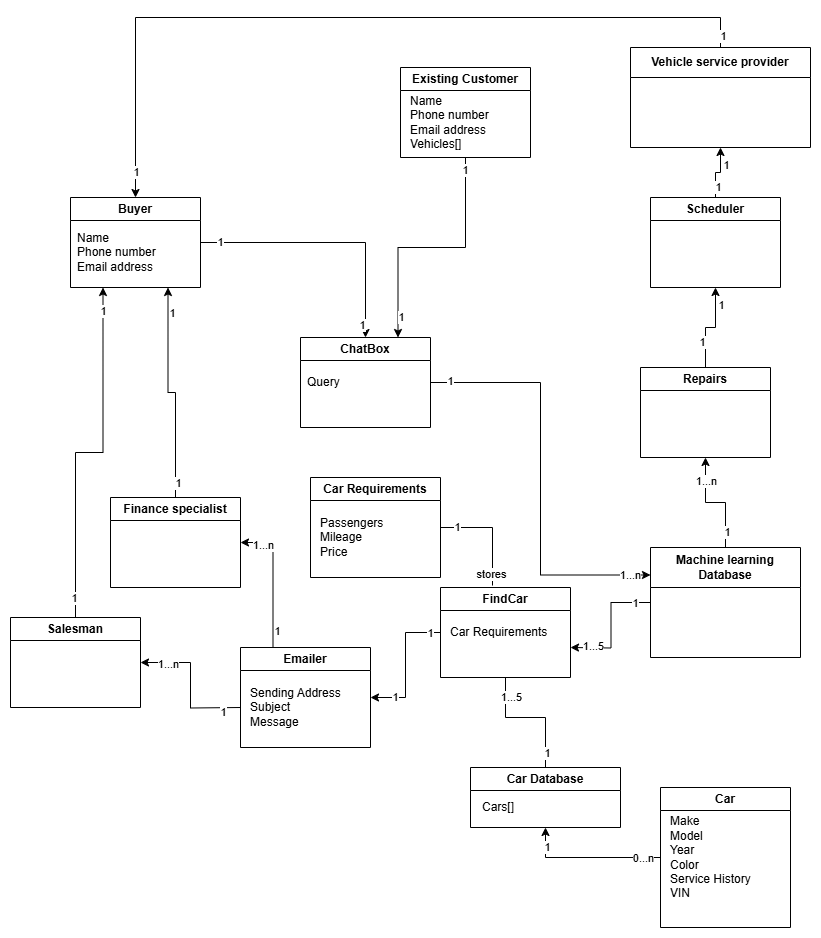

The diagram above was exported from draw.io. Its source (the exported page's mxGraphModel, read from the mxfile embedded in the PNG):
<mxGraphModel dx="1612" dy="735" grid="1" gridSize="10" guides="1" tooltips="1" connect="1" arrows="1" fold="1" page="1" pageScale="1" pageWidth="850" pageHeight="1100" math="0" shadow="0">
  <root>
    <mxCell id="0" />
    <mxCell id="1" parent="0" />
    <mxCell id="1T40HJyrxD-La0k7iPO--1" value="Buyer" style="swimlane;whiteSpace=wrap;html=1;" vertex="1" parent="1">
      <mxGeometry x="80" y="260" width="130" height="90" as="geometry" />
    </mxCell>
    <mxCell id="1T40HJyrxD-La0k7iPO--12" value="Name&lt;div&gt;Phone number&lt;/div&gt;&lt;div&gt;Email address&lt;/div&gt;" style="text;html=1;align=left;verticalAlign=middle;whiteSpace=wrap;rounded=0;movable=1;resizable=1;rotatable=1;deletable=1;editable=1;locked=0;connectable=1;" vertex="1" parent="1T40HJyrxD-La0k7iPO--1">
      <mxGeometry x="5" y="30" width="115" height="50" as="geometry" />
    </mxCell>
    <mxCell id="1T40HJyrxD-La0k7iPO--51" style="edgeStyle=orthogonalEdgeStyle;rounded=0;orthogonalLoop=1;jettySize=auto;html=1;entryX=0.75;entryY=1;entryDx=0;entryDy=0;" edge="1" parent="1" source="1T40HJyrxD-La0k7iPO--3" target="1T40HJyrxD-La0k7iPO--1">
      <mxGeometry relative="1" as="geometry" />
    </mxCell>
    <mxCell id="1T40HJyrxD-La0k7iPO--59" value="1" style="edgeLabel;html=1;align=center;verticalAlign=middle;resizable=0;points=[];" vertex="1" connectable="0" parent="1T40HJyrxD-La0k7iPO--51">
      <mxGeometry x="-0.8621" y="-2" relative="1" as="geometry">
        <mxPoint as="offset" />
      </mxGeometry>
    </mxCell>
    <mxCell id="1T40HJyrxD-La0k7iPO--81" value="1" style="edgeLabel;html=1;align=center;verticalAlign=middle;resizable=0;points=[];" vertex="1" connectable="0" parent="1T40HJyrxD-La0k7iPO--51">
      <mxGeometry x="0.7701" y="-3" relative="1" as="geometry">
        <mxPoint x="1" as="offset" />
      </mxGeometry>
    </mxCell>
    <mxCell id="1T40HJyrxD-La0k7iPO--3" value="Finance specialist" style="swimlane;whiteSpace=wrap;html=1;" vertex="1" parent="1">
      <mxGeometry x="120" y="560" width="130" height="90" as="geometry" />
    </mxCell>
    <mxCell id="1T40HJyrxD-La0k7iPO--54" style="edgeStyle=orthogonalEdgeStyle;rounded=0;orthogonalLoop=1;jettySize=auto;html=1;entryX=0.75;entryY=0;entryDx=0;entryDy=0;" edge="1" parent="1" source="1T40HJyrxD-La0k7iPO--4" target="1T40HJyrxD-La0k7iPO--23">
      <mxGeometry relative="1" as="geometry" />
    </mxCell>
    <mxCell id="1T40HJyrxD-La0k7iPO--62" value="1" style="edgeLabel;html=1;align=center;verticalAlign=middle;resizable=0;points=[];" vertex="1" connectable="0" parent="1T40HJyrxD-La0k7iPO--54">
      <mxGeometry x="0.8303" y="3" relative="1" as="geometry">
        <mxPoint y="1" as="offset" />
      </mxGeometry>
    </mxCell>
    <mxCell id="1T40HJyrxD-La0k7iPO--63" value="1" style="edgeLabel;html=1;align=center;verticalAlign=middle;resizable=0;points=[];" vertex="1" connectable="0" parent="1T40HJyrxD-La0k7iPO--54">
      <mxGeometry x="-0.903" y="-1" relative="1" as="geometry">
        <mxPoint as="offset" />
      </mxGeometry>
    </mxCell>
    <mxCell id="1T40HJyrxD-La0k7iPO--4" value="Existing Customer" style="swimlane;whiteSpace=wrap;html=1;" vertex="1" parent="1">
      <mxGeometry x="410" y="130" width="130" height="90" as="geometry" />
    </mxCell>
    <mxCell id="1T40HJyrxD-La0k7iPO--13" value="Name&lt;div&gt;Phone number&lt;/div&gt;&lt;div&gt;Email address&lt;/div&gt;&lt;div&gt;Vehicles[]&lt;/div&gt;" style="text;html=1;align=left;verticalAlign=middle;whiteSpace=wrap;rounded=0;movable=1;resizable=1;rotatable=1;deletable=1;editable=1;locked=0;connectable=1;" vertex="1" parent="1T40HJyrxD-La0k7iPO--4">
      <mxGeometry x="7.5" y="30" width="115" height="50" as="geometry" />
    </mxCell>
    <mxCell id="1T40HJyrxD-La0k7iPO--38" style="edgeStyle=orthogonalEdgeStyle;rounded=0;orthogonalLoop=1;jettySize=auto;html=1;entryX=0.5;entryY=1;entryDx=0;entryDy=0;" edge="1" parent="1" source="1T40HJyrxD-La0k7iPO--5" target="1T40HJyrxD-La0k7iPO--8">
      <mxGeometry relative="1" as="geometry" />
    </mxCell>
    <mxCell id="1T40HJyrxD-La0k7iPO--69" value="1" style="edgeLabel;html=1;align=center;verticalAlign=middle;resizable=0;points=[];" vertex="1" connectable="0" parent="1T40HJyrxD-La0k7iPO--38">
      <mxGeometry x="0.7379" y="-1" relative="1" as="geometry">
        <mxPoint as="offset" />
      </mxGeometry>
    </mxCell>
    <mxCell id="1T40HJyrxD-La0k7iPO--70" value="0...n" style="edgeLabel;html=1;align=center;verticalAlign=middle;resizable=0;points=[];" vertex="1" connectable="0" parent="1T40HJyrxD-La0k7iPO--38">
      <mxGeometry x="-0.7517" relative="1" as="geometry">
        <mxPoint as="offset" />
      </mxGeometry>
    </mxCell>
    <mxCell id="1T40HJyrxD-La0k7iPO--5" value="Car" style="swimlane;whiteSpace=wrap;html=1;" vertex="1" parent="1">
      <mxGeometry x="670" y="850" width="130" height="140" as="geometry" />
    </mxCell>
    <mxCell id="1T40HJyrxD-La0k7iPO--14" value="Make&lt;div&gt;Model&lt;/div&gt;&lt;div&gt;Year&lt;/div&gt;&lt;div&gt;Color&lt;/div&gt;&lt;div&gt;Service History&lt;/div&gt;&lt;div&gt;VIN&lt;/div&gt;" style="text;html=1;align=left;verticalAlign=middle;whiteSpace=wrap;rounded=0;movable=1;resizable=1;rotatable=1;deletable=1;editable=1;locked=0;connectable=1;" vertex="1" parent="1T40HJyrxD-La0k7iPO--5">
      <mxGeometry x="7.5" y="30" width="115" height="80" as="geometry" />
    </mxCell>
    <mxCell id="1T40HJyrxD-La0k7iPO--53" style="edgeStyle=orthogonalEdgeStyle;rounded=0;orthogonalLoop=1;jettySize=auto;html=1;entryX=1;entryY=0.5;entryDx=0;entryDy=0;exitX=0.25;exitY=0;exitDx=0;exitDy=0;" edge="1" parent="1" source="1T40HJyrxD-La0k7iPO--6" target="1T40HJyrxD-La0k7iPO--3">
      <mxGeometry relative="1" as="geometry" />
    </mxCell>
    <mxCell id="1T40HJyrxD-La0k7iPO--83" value="1...n" style="edgeLabel;html=1;align=center;verticalAlign=middle;resizable=0;points=[];" vertex="1" connectable="0" parent="1T40HJyrxD-La0k7iPO--53">
      <mxGeometry x="0.68" y="2" relative="1" as="geometry">
        <mxPoint x="1" as="offset" />
      </mxGeometry>
    </mxCell>
    <mxCell id="1T40HJyrxD-La0k7iPO--84" value="1" style="edgeLabel;html=1;align=center;verticalAlign=middle;resizable=0;points=[];" vertex="1" connectable="0" parent="1T40HJyrxD-La0k7iPO--53">
      <mxGeometry x="-0.7527" y="-3" relative="1" as="geometry">
        <mxPoint x="1" as="offset" />
      </mxGeometry>
    </mxCell>
    <mxCell id="1T40HJyrxD-La0k7iPO--6" value="Emailer" style="swimlane;whiteSpace=wrap;html=1;" vertex="1" parent="1">
      <mxGeometry x="250" y="710" width="130" height="100" as="geometry" />
    </mxCell>
    <mxCell id="1T40HJyrxD-La0k7iPO--18" value="Sending Address&lt;div&gt;Subject&lt;/div&gt;&lt;div&gt;Message&lt;/div&gt;" style="text;html=1;align=left;verticalAlign=middle;whiteSpace=wrap;rounded=0;movable=1;resizable=1;rotatable=1;deletable=1;editable=1;locked=0;connectable=1;" vertex="1" parent="1T40HJyrxD-La0k7iPO--6">
      <mxGeometry x="7.5" y="20" width="115" height="80" as="geometry" />
    </mxCell>
    <mxCell id="1T40HJyrxD-La0k7iPO--56" style="edgeStyle=orthogonalEdgeStyle;rounded=0;orthogonalLoop=1;jettySize=auto;html=1;entryX=0.5;entryY=1;entryDx=0;entryDy=0;" edge="1" parent="1" source="1T40HJyrxD-La0k7iPO--7" target="1T40HJyrxD-La0k7iPO--27">
      <mxGeometry relative="1" as="geometry" />
    </mxCell>
    <mxCell id="1T40HJyrxD-La0k7iPO--77" value="1" style="edgeLabel;html=1;align=center;verticalAlign=middle;resizable=0;points=[];" vertex="1" connectable="0" parent="1T40HJyrxD-La0k7iPO--56">
      <mxGeometry x="-0.6" y="-2" relative="1" as="geometry">
        <mxPoint as="offset" />
      </mxGeometry>
    </mxCell>
    <mxCell id="1T40HJyrxD-La0k7iPO--78" value="1" style="edgeLabel;html=1;align=center;verticalAlign=middle;resizable=0;points=[];" vertex="1" connectable="0" parent="1T40HJyrxD-La0k7iPO--56">
      <mxGeometry x="0.3818" y="-5" relative="1" as="geometry">
        <mxPoint as="offset" />
      </mxGeometry>
    </mxCell>
    <mxCell id="1T40HJyrxD-La0k7iPO--7" value="Scheduler&lt;span style=&quot;color: rgba(0, 0, 0, 0); font-family: monospace; font-size: 0px; font-weight: 400; text-align: start; text-wrap: nowrap;&quot;&gt;%3CmxGraphModel%3E%3Croot%3E%3CmxCell%20id%3D%220%22%2F%3E%3CmxCell%20id%3D%221%22%20parent%3D%220%22%2F%3E%3CmxCell%20id%3D%222%22%20value%3D%22Buyer%22%20style%3D%22swimlane%3BwhiteSpace%3Dwrap%3Bhtml%3D1%3B%22%20vertex%3D%221%22%20parent%3D%221%22%3E%3CmxGeometry%20x%3D%22320%22%20y%3D%22280%22%20width%3D%22130%22%20height%3D%2290%22%20as%3D%22geometry%22%2F%3E%3C%2FmxCell%3E%3C%2Froot%3E%3C%2FmxGraphModel%3E&lt;/span&gt;" style="swimlane;whiteSpace=wrap;html=1;" vertex="1" parent="1">
      <mxGeometry x="660" y="260" width="130" height="90" as="geometry" />
    </mxCell>
    <mxCell id="1T40HJyrxD-La0k7iPO--8" value="Car Database" style="swimlane;whiteSpace=wrap;html=1;" vertex="1" parent="1">
      <mxGeometry x="480" y="830" width="150" height="60" as="geometry" />
    </mxCell>
    <mxCell id="1T40HJyrxD-La0k7iPO--17" value="Cars[]" style="text;html=1;align=left;verticalAlign=middle;whiteSpace=wrap;rounded=0;movable=1;resizable=1;rotatable=1;deletable=1;editable=1;locked=0;connectable=1;" vertex="1" parent="1T40HJyrxD-La0k7iPO--8">
      <mxGeometry x="10" y="30" width="115" height="20" as="geometry" />
    </mxCell>
    <mxCell id="1T40HJyrxD-La0k7iPO--9" value="Car Requirements" style="swimlane;whiteSpace=wrap;html=1;" vertex="1" parent="1">
      <mxGeometry x="320" y="540" width="130" height="100" as="geometry" />
    </mxCell>
    <mxCell id="1T40HJyrxD-La0k7iPO--20" value="Passengers&lt;div&gt;Mileage&lt;/div&gt;&lt;div&gt;Price&lt;/div&gt;" style="text;html=1;align=left;verticalAlign=middle;whiteSpace=wrap;rounded=0;movable=1;resizable=1;rotatable=1;deletable=1;editable=1;locked=0;connectable=1;" vertex="1" parent="1T40HJyrxD-La0k7iPO--9">
      <mxGeometry x="7.5" y="30" width="115" height="60" as="geometry" />
    </mxCell>
    <mxCell id="1T40HJyrxD-La0k7iPO--48" style="edgeStyle=orthogonalEdgeStyle;rounded=0;orthogonalLoop=1;jettySize=auto;html=1;" edge="1" parent="1" source="1T40HJyrxD-La0k7iPO--11">
      <mxGeometry relative="1" as="geometry">
        <mxPoint x="580" y="710" as="targetPoint" />
      </mxGeometry>
    </mxCell>
    <mxCell id="1T40HJyrxD-La0k7iPO--89" value="1" style="edgeLabel;html=1;align=center;verticalAlign=middle;resizable=0;points=[];" vertex="1" connectable="0" parent="1T40HJyrxD-La0k7iPO--48">
      <mxGeometry x="-0.745" relative="1" as="geometry">
        <mxPoint as="offset" />
      </mxGeometry>
    </mxCell>
    <mxCell id="1T40HJyrxD-La0k7iPO--90" value="1...5" style="edgeLabel;html=1;align=center;verticalAlign=middle;resizable=0;points=[];" vertex="1" connectable="0" parent="1T40HJyrxD-La0k7iPO--48">
      <mxGeometry x="0.6339" y="-2" relative="1" as="geometry">
        <mxPoint as="offset" />
      </mxGeometry>
    </mxCell>
    <mxCell id="1T40HJyrxD-La0k7iPO--55" style="edgeStyle=orthogonalEdgeStyle;rounded=0;orthogonalLoop=1;jettySize=auto;html=1;entryX=0.5;entryY=1;entryDx=0;entryDy=0;" edge="1" parent="1" source="1T40HJyrxD-La0k7iPO--11" target="1T40HJyrxD-La0k7iPO--39">
      <mxGeometry relative="1" as="geometry" />
    </mxCell>
    <mxCell id="1T40HJyrxD-La0k7iPO--73" value="1" style="edgeLabel;html=1;align=center;verticalAlign=middle;resizable=0;points=[];" vertex="1" connectable="0" parent="1T40HJyrxD-La0k7iPO--55">
      <mxGeometry x="-0.7091" y="-1" relative="1" as="geometry">
        <mxPoint as="offset" />
      </mxGeometry>
    </mxCell>
    <mxCell id="1T40HJyrxD-La0k7iPO--74" value="1...n" style="edgeLabel;html=1;align=center;verticalAlign=middle;resizable=0;points=[];" vertex="1" connectable="0" parent="1T40HJyrxD-La0k7iPO--55">
      <mxGeometry x="0.5818" relative="1" as="geometry">
        <mxPoint as="offset" />
      </mxGeometry>
    </mxCell>
    <mxCell id="1T40HJyrxD-La0k7iPO--11" value="Machine learning Database" style="swimlane;whiteSpace=wrap;html=1;startSize=40;" vertex="1" parent="1">
      <mxGeometry x="660" y="610" width="150" height="110" as="geometry">
        <mxRectangle x="630" y="620" width="190" height="40" as="alternateBounds" />
      </mxGeometry>
    </mxCell>
    <mxCell id="1T40HJyrxD-La0k7iPO--47" style="edgeStyle=orthogonalEdgeStyle;rounded=0;orthogonalLoop=1;jettySize=auto;html=1;entryX=0;entryY=0.25;entryDx=0;entryDy=0;" edge="1" parent="1" source="1T40HJyrxD-La0k7iPO--23" target="1T40HJyrxD-La0k7iPO--11">
      <mxGeometry relative="1" as="geometry" />
    </mxCell>
    <mxCell id="1T40HJyrxD-La0k7iPO--64" value="1" style="edgeLabel;html=1;align=center;verticalAlign=middle;resizable=0;points=[];" vertex="1" connectable="0" parent="1T40HJyrxD-La0k7iPO--47">
      <mxGeometry x="-0.9079" y="2" relative="1" as="geometry">
        <mxPoint as="offset" />
      </mxGeometry>
    </mxCell>
    <mxCell id="1T40HJyrxD-La0k7iPO--72" value="1...n" style="edgeLabel;html=1;align=center;verticalAlign=middle;resizable=0;points=[];" vertex="1" connectable="0" parent="1T40HJyrxD-La0k7iPO--47">
      <mxGeometry x="0.8982" y="1" relative="1" as="geometry">
        <mxPoint y="1" as="offset" />
      </mxGeometry>
    </mxCell>
    <mxCell id="1T40HJyrxD-La0k7iPO--23" value="ChatBox" style="swimlane;whiteSpace=wrap;html=1;" vertex="1" parent="1">
      <mxGeometry x="310" y="400" width="130" height="90" as="geometry" />
    </mxCell>
    <mxCell id="1T40HJyrxD-La0k7iPO--19" value="Query" style="text;html=1;align=left;verticalAlign=middle;whiteSpace=wrap;rounded=0;movable=1;resizable=1;rotatable=1;deletable=1;editable=1;locked=0;connectable=1;" vertex="1" parent="1T40HJyrxD-La0k7iPO--23">
      <mxGeometry x="5" y="30" width="115" height="30" as="geometry" />
    </mxCell>
    <mxCell id="1T40HJyrxD-La0k7iPO--57" style="edgeStyle=orthogonalEdgeStyle;rounded=0;orthogonalLoop=1;jettySize=auto;html=1;entryX=0.5;entryY=0;entryDx=0;entryDy=0;" edge="1" parent="1" source="1T40HJyrxD-La0k7iPO--27" target="1T40HJyrxD-La0k7iPO--1">
      <mxGeometry relative="1" as="geometry">
        <Array as="points">
          <mxPoint x="730" y="80" />
          <mxPoint x="145" y="80" />
        </Array>
      </mxGeometry>
    </mxCell>
    <mxCell id="1T40HJyrxD-La0k7iPO--79" value="1" style="edgeLabel;html=1;align=center;verticalAlign=middle;resizable=0;points=[];" vertex="1" connectable="0" parent="1T40HJyrxD-La0k7iPO--57">
      <mxGeometry x="-0.9698" y="-2" relative="1" as="geometry">
        <mxPoint as="offset" />
      </mxGeometry>
    </mxCell>
    <mxCell id="1T40HJyrxD-La0k7iPO--80" value="1" style="edgeLabel;html=1;align=center;verticalAlign=middle;resizable=0;points=[];" vertex="1" connectable="0" parent="1T40HJyrxD-La0k7iPO--57">
      <mxGeometry x="0.9346" relative="1" as="geometry">
        <mxPoint as="offset" />
      </mxGeometry>
    </mxCell>
    <mxCell id="1T40HJyrxD-La0k7iPO--27" value="Vehicle service provider" style="swimlane;whiteSpace=wrap;html=1;startSize=30;" vertex="1" parent="1">
      <mxGeometry x="640" y="110" width="180" height="100" as="geometry" />
    </mxCell>
    <mxCell id="1T40HJyrxD-La0k7iPO--37" value="" style="endArrow=none;html=1;rounded=0;exitX=1;exitY=0.5;exitDx=0;exitDy=0;entryX=0.4;entryY=-0.022;entryDx=0;entryDy=0;entryPerimeter=0;" edge="1" parent="1" source="1T40HJyrxD-La0k7iPO--9" target="1T40HJyrxD-La0k7iPO--41">
      <mxGeometry width="50" height="50" relative="1" as="geometry">
        <mxPoint x="400" y="560" as="sourcePoint" />
        <mxPoint x="590" y="660" as="targetPoint" />
        <Array as="points">
          <mxPoint x="502" y="590" />
        </Array>
      </mxGeometry>
    </mxCell>
    <mxCell id="1T40HJyrxD-La0k7iPO--65" value="stores" style="edgeLabel;html=1;align=center;verticalAlign=middle;resizable=0;points=[];" vertex="1" connectable="0" parent="1T40HJyrxD-La0k7iPO--37">
      <mxGeometry x="0.7815" y="-2" relative="1" as="geometry">
        <mxPoint as="offset" />
      </mxGeometry>
    </mxCell>
    <mxCell id="1T40HJyrxD-La0k7iPO--66" value="1" style="edgeLabel;html=1;align=center;verticalAlign=middle;resizable=0;points=[];" vertex="1" connectable="0" parent="1T40HJyrxD-La0k7iPO--37">
      <mxGeometry x="-0.7091" y="1" relative="1" as="geometry">
        <mxPoint as="offset" />
      </mxGeometry>
    </mxCell>
    <mxCell id="1T40HJyrxD-La0k7iPO--50" style="edgeStyle=orthogonalEdgeStyle;rounded=0;orthogonalLoop=1;jettySize=auto;html=1;entryX=0.25;entryY=1;entryDx=0;entryDy=0;" edge="1" parent="1" source="1T40HJyrxD-La0k7iPO--2" target="1T40HJyrxD-La0k7iPO--1">
      <mxGeometry relative="1" as="geometry" />
    </mxCell>
    <mxCell id="1T40HJyrxD-La0k7iPO--60" value="1" style="edgeLabel;html=1;align=center;verticalAlign=middle;resizable=0;points=[];" vertex="1" connectable="0" parent="1T40HJyrxD-La0k7iPO--50">
      <mxGeometry x="-0.8881" y="2" relative="1" as="geometry">
        <mxPoint as="offset" />
      </mxGeometry>
    </mxCell>
    <mxCell id="1T40HJyrxD-La0k7iPO--82" value="1" style="edgeLabel;html=1;align=center;verticalAlign=middle;resizable=0;points=[];" vertex="1" connectable="0" parent="1T40HJyrxD-La0k7iPO--50">
      <mxGeometry x="0.8713" y="1" relative="1" as="geometry">
        <mxPoint x="1" as="offset" />
      </mxGeometry>
    </mxCell>
    <mxCell id="1T40HJyrxD-La0k7iPO--2" value="Salesman" style="swimlane;whiteSpace=wrap;html=1;" vertex="1" parent="1">
      <mxGeometry x="20" y="680" width="130" height="90" as="geometry" />
    </mxCell>
    <mxCell id="1T40HJyrxD-La0k7iPO--40" style="edgeStyle=orthogonalEdgeStyle;rounded=0;orthogonalLoop=1;jettySize=auto;html=1;entryX=0.5;entryY=1;entryDx=0;entryDy=0;" edge="1" parent="1" source="1T40HJyrxD-La0k7iPO--39" target="1T40HJyrxD-La0k7iPO--7">
      <mxGeometry relative="1" as="geometry">
        <mxPoint x="715" y="390" as="targetPoint" />
      </mxGeometry>
    </mxCell>
    <mxCell id="1T40HJyrxD-La0k7iPO--75" value="1" style="edgeLabel;html=1;align=center;verticalAlign=middle;resizable=0;points=[];" vertex="1" connectable="0" parent="1T40HJyrxD-La0k7iPO--40">
      <mxGeometry x="-0.4222" y="4" relative="1" as="geometry">
        <mxPoint as="offset" />
      </mxGeometry>
    </mxCell>
    <mxCell id="1T40HJyrxD-La0k7iPO--76" value="1" style="edgeLabel;html=1;align=center;verticalAlign=middle;resizable=0;points=[];" vertex="1" connectable="0" parent="1T40HJyrxD-La0k7iPO--40">
      <mxGeometry x="0.6222" y="-5" relative="1" as="geometry">
        <mxPoint as="offset" />
      </mxGeometry>
    </mxCell>
    <mxCell id="1T40HJyrxD-La0k7iPO--39" value="Repairs" style="swimlane;whiteSpace=wrap;html=1;" vertex="1" parent="1">
      <mxGeometry x="650" y="430" width="130" height="90" as="geometry" />
    </mxCell>
    <mxCell id="1T40HJyrxD-La0k7iPO--49" style="edgeStyle=orthogonalEdgeStyle;rounded=0;orthogonalLoop=1;jettySize=auto;html=1;entryX=1;entryY=0.5;entryDx=0;entryDy=0;" edge="1" parent="1" source="1T40HJyrxD-La0k7iPO--41" target="1T40HJyrxD-La0k7iPO--6">
      <mxGeometry relative="1" as="geometry" />
    </mxCell>
    <mxCell id="1T40HJyrxD-La0k7iPO--87" value="1" style="edgeLabel;html=1;align=center;verticalAlign=middle;resizable=0;points=[];" vertex="1" connectable="0" parent="1T40HJyrxD-La0k7iPO--49">
      <mxGeometry x="-0.837" relative="1" as="geometry">
        <mxPoint as="offset" />
      </mxGeometry>
    </mxCell>
    <mxCell id="1T40HJyrxD-La0k7iPO--88" value="1" style="edgeLabel;html=1;align=center;verticalAlign=middle;resizable=0;points=[];" vertex="1" connectable="0" parent="1T40HJyrxD-La0k7iPO--49">
      <mxGeometry x="0.6444" y="-1" relative="1" as="geometry">
        <mxPoint as="offset" />
      </mxGeometry>
    </mxCell>
    <mxCell id="1T40HJyrxD-La0k7iPO--41" value="FindCar" style="swimlane;whiteSpace=wrap;html=1;" vertex="1" parent="1">
      <mxGeometry x="450" y="650" width="130" height="90" as="geometry" />
    </mxCell>
    <mxCell id="1T40HJyrxD-La0k7iPO--45" value="Car Requirements" style="text;html=1;align=left;verticalAlign=middle;whiteSpace=wrap;rounded=0;movable=1;resizable=1;rotatable=1;deletable=1;editable=1;locked=0;connectable=1;" vertex="1" parent="1T40HJyrxD-La0k7iPO--41">
      <mxGeometry x="7.5" y="30" width="115" height="30" as="geometry" />
    </mxCell>
    <mxCell id="1T40HJyrxD-La0k7iPO--44" value="" style="endArrow=none;html=1;rounded=0;entryX=0.5;entryY=1;entryDx=0;entryDy=0;exitX=0.5;exitY=0;exitDx=0;exitDy=0;" edge="1" parent="1" source="1T40HJyrxD-La0k7iPO--8" target="1T40HJyrxD-La0k7iPO--41">
      <mxGeometry width="50" height="50" relative="1" as="geometry">
        <mxPoint x="540" y="840" as="sourcePoint" />
        <mxPoint x="450" y="610" as="targetPoint" />
        <Array as="points">
          <mxPoint x="555" y="780" />
          <mxPoint x="515" y="780" />
        </Array>
      </mxGeometry>
    </mxCell>
    <mxCell id="1T40HJyrxD-La0k7iPO--67" value="1" style="edgeLabel;html=1;align=center;verticalAlign=middle;resizable=0;points=[];" vertex="1" connectable="0" parent="1T40HJyrxD-La0k7iPO--44">
      <mxGeometry x="-0.7692" y="-1" relative="1" as="geometry">
        <mxPoint as="offset" />
      </mxGeometry>
    </mxCell>
    <mxCell id="1T40HJyrxD-La0k7iPO--68" value="1" style="edgeLabel;html=1;align=center;verticalAlign=middle;resizable=0;points=[];" vertex="1" connectable="0" parent="1T40HJyrxD-La0k7iPO--44">
      <mxGeometry x="0.7077" y="-1" relative="1" as="geometry">
        <mxPoint as="offset" />
      </mxGeometry>
    </mxCell>
    <mxCell id="1T40HJyrxD-La0k7iPO--71" value="1...5" style="edgeLabel;html=1;align=center;verticalAlign=middle;resizable=0;points=[];" vertex="1" connectable="0" parent="1T40HJyrxD-La0k7iPO--44">
      <mxGeometry x="0.7077" y="-5" relative="1" as="geometry">
        <mxPoint as="offset" />
      </mxGeometry>
    </mxCell>
    <mxCell id="1T40HJyrxD-La0k7iPO--46" style="edgeStyle=orthogonalEdgeStyle;rounded=0;orthogonalLoop=1;jettySize=auto;html=1;entryX=0.5;entryY=0;entryDx=0;entryDy=0;exitX=1;exitY=0.5;exitDx=0;exitDy=0;" edge="1" parent="1" source="1T40HJyrxD-La0k7iPO--1" target="1T40HJyrxD-La0k7iPO--23">
      <mxGeometry relative="1" as="geometry">
        <mxPoint x="250" y="315" as="sourcePoint" />
      </mxGeometry>
    </mxCell>
    <mxCell id="1T40HJyrxD-La0k7iPO--58" value="1" style="edgeLabel;html=1;align=center;verticalAlign=middle;resizable=0;points=[];" vertex="1" connectable="0" parent="1T40HJyrxD-La0k7iPO--46">
      <mxGeometry x="-0.8538" y="1" relative="1" as="geometry">
        <mxPoint as="offset" />
      </mxGeometry>
    </mxCell>
    <mxCell id="1T40HJyrxD-La0k7iPO--61" value="1" style="edgeLabel;html=1;align=center;verticalAlign=middle;resizable=0;points=[];" vertex="1" connectable="0" parent="1T40HJyrxD-La0k7iPO--46">
      <mxGeometry x="0.9" y="-4" relative="1" as="geometry">
        <mxPoint as="offset" />
      </mxGeometry>
    </mxCell>
    <mxCell id="1T40HJyrxD-La0k7iPO--52" style="edgeStyle=orthogonalEdgeStyle;rounded=0;orthogonalLoop=1;jettySize=auto;html=1;entryX=1;entryY=0.5;entryDx=0;entryDy=0;" edge="1" parent="1" target="1T40HJyrxD-La0k7iPO--2">
      <mxGeometry relative="1" as="geometry">
        <mxPoint x="250" y="770" as="sourcePoint" />
      </mxGeometry>
    </mxCell>
    <mxCell id="1T40HJyrxD-La0k7iPO--85" value="1...n" style="edgeLabel;html=1;align=center;verticalAlign=middle;resizable=0;points=[];" vertex="1" connectable="0" parent="1T40HJyrxD-La0k7iPO--52">
      <mxGeometry x="0.6151" y="1" relative="1" as="geometry">
        <mxPoint as="offset" />
      </mxGeometry>
    </mxCell>
    <mxCell id="1T40HJyrxD-La0k7iPO--86" value="1" style="edgeLabel;html=1;align=center;verticalAlign=middle;resizable=0;points=[];" vertex="1" connectable="0" parent="1T40HJyrxD-La0k7iPO--52">
      <mxGeometry x="-0.752" y="4" relative="1" as="geometry">
        <mxPoint as="offset" />
      </mxGeometry>
    </mxCell>
  </root>
</mxGraphModel>